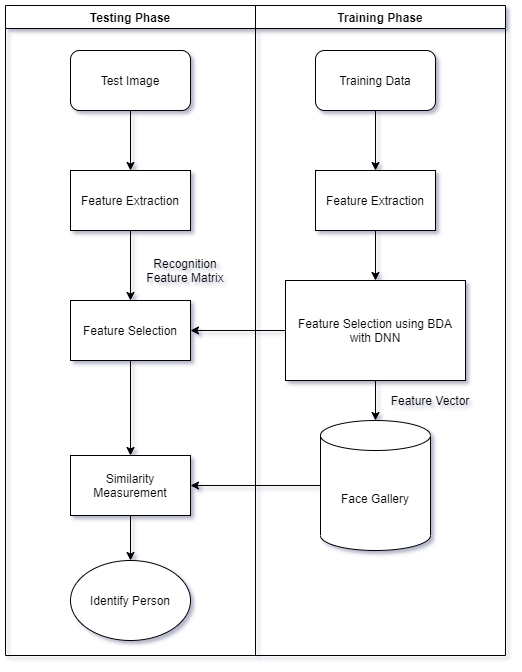

The diagram above was exported from draw.io. Its source (the exported page's mxGraphModel, read from the mxfile embedded in the PNG):
<mxGraphModel dx="1662" dy="794" grid="1" gridSize="10" guides="1" tooltips="1" connect="1" arrows="1" fold="1" page="1" pageScale="1" pageWidth="850" pageHeight="1100" math="0" shadow="0">
  <root>
    <mxCell id="0" />
    <mxCell id="1" parent="0" />
    <mxCell id="oF-7DKYgIwol8HWlkgKt-19" style="edgeStyle=orthogonalEdgeStyle;rounded=0;orthogonalLoop=1;jettySize=auto;html=1;entryX=0.5;entryY=0;entryDx=0;entryDy=0;" parent="1" source="oF-7DKYgIwol8HWlkgKt-3" target="oF-7DKYgIwol8HWlkgKt-4" edge="1">
      <mxGeometry relative="1" as="geometry" />
    </mxCell>
    <mxCell id="oF-7DKYgIwol8HWlkgKt-3" value="Training Data" style="rounded=1;whiteSpace=wrap;html=1;" parent="1" vertex="1">
      <mxGeometry x="470" y="150" width="120" height="60" as="geometry" />
    </mxCell>
    <mxCell id="oF-7DKYgIwol8HWlkgKt-20" style="edgeStyle=orthogonalEdgeStyle;rounded=0;orthogonalLoop=1;jettySize=auto;html=1;" parent="1" source="oF-7DKYgIwol8HWlkgKt-4" target="oF-7DKYgIwol8HWlkgKt-5" edge="1">
      <mxGeometry relative="1" as="geometry" />
    </mxCell>
    <mxCell id="oF-7DKYgIwol8HWlkgKt-4" value="Feature Extraction" style="rounded=0;whiteSpace=wrap;html=1;" parent="1" vertex="1">
      <mxGeometry x="470" y="270" width="120" height="60" as="geometry" />
    </mxCell>
    <mxCell id="oF-7DKYgIwol8HWlkgKt-13" style="edgeStyle=orthogonalEdgeStyle;rounded=0;orthogonalLoop=1;jettySize=auto;html=1;exitX=0.5;exitY=1;exitDx=0;exitDy=0;entryX=0.5;entryY=0;entryDx=0;entryDy=0;entryPerimeter=0;" parent="1" source="oF-7DKYgIwol8HWlkgKt-5" target="oF-7DKYgIwol8HWlkgKt-6" edge="1">
      <mxGeometry relative="1" as="geometry" />
    </mxCell>
    <mxCell id="Oa-oCCDFMcRDUGvEsPfw-3" style="edgeStyle=orthogonalEdgeStyle;rounded=0;orthogonalLoop=1;jettySize=auto;html=1;entryX=1;entryY=0.5;entryDx=0;entryDy=0;" parent="1" source="oF-7DKYgIwol8HWlkgKt-5" target="oF-7DKYgIwol8HWlkgKt-9" edge="1">
      <mxGeometry relative="1" as="geometry" />
    </mxCell>
    <mxCell id="oF-7DKYgIwol8HWlkgKt-5" value="Feature Selection using BDA with DNN" style="rounded=0;whiteSpace=wrap;html=1;" parent="1" vertex="1">
      <mxGeometry x="440" y="380" width="180" height="100" as="geometry" />
    </mxCell>
    <mxCell id="oF-7DKYgIwol8HWlkgKt-15" style="edgeStyle=orthogonalEdgeStyle;rounded=0;orthogonalLoop=1;jettySize=auto;html=1;entryX=1;entryY=0.5;entryDx=0;entryDy=0;" parent="1" source="oF-7DKYgIwol8HWlkgKt-6" target="oF-7DKYgIwol8HWlkgKt-10" edge="1">
      <mxGeometry relative="1" as="geometry" />
    </mxCell>
    <mxCell id="oF-7DKYgIwol8HWlkgKt-6" value="Face Gallery" style="shape=cylinder3;whiteSpace=wrap;html=1;boundedLbl=1;backgroundOutline=1;size=15;" parent="1" vertex="1">
      <mxGeometry x="475" y="520" width="110" height="130" as="geometry" />
    </mxCell>
    <mxCell id="oF-7DKYgIwol8HWlkgKt-18" style="edgeStyle=orthogonalEdgeStyle;rounded=0;orthogonalLoop=1;jettySize=auto;html=1;" parent="1" source="oF-7DKYgIwol8HWlkgKt-7" target="oF-7DKYgIwol8HWlkgKt-8" edge="1">
      <mxGeometry relative="1" as="geometry" />
    </mxCell>
    <mxCell id="oF-7DKYgIwol8HWlkgKt-17" style="edgeStyle=orthogonalEdgeStyle;rounded=0;orthogonalLoop=1;jettySize=auto;html=1;" parent="1" source="oF-7DKYgIwol8HWlkgKt-8" target="oF-7DKYgIwol8HWlkgKt-9" edge="1">
      <mxGeometry relative="1" as="geometry" />
    </mxCell>
    <mxCell id="oF-7DKYgIwol8HWlkgKt-8" value="Feature Extraction" style="rounded=0;whiteSpace=wrap;html=1;" parent="1" vertex="1">
      <mxGeometry x="225" y="270" width="120" height="60" as="geometry" />
    </mxCell>
    <mxCell id="oF-7DKYgIwol8HWlkgKt-16" style="edgeStyle=orthogonalEdgeStyle;rounded=0;orthogonalLoop=1;jettySize=auto;html=1;entryX=0.5;entryY=0;entryDx=0;entryDy=0;" parent="1" source="oF-7DKYgIwol8HWlkgKt-9" target="oF-7DKYgIwol8HWlkgKt-10" edge="1">
      <mxGeometry relative="1" as="geometry" />
    </mxCell>
    <mxCell id="oF-7DKYgIwol8HWlkgKt-9" value="Feature Selection" style="rounded=0;whiteSpace=wrap;html=1;" parent="1" vertex="1">
      <mxGeometry x="225" y="400" width="120" height="60" as="geometry" />
    </mxCell>
    <mxCell id="oF-7DKYgIwol8HWlkgKt-14" style="edgeStyle=orthogonalEdgeStyle;rounded=0;orthogonalLoop=1;jettySize=auto;html=1;entryX=0.5;entryY=0;entryDx=0;entryDy=0;" parent="1" source="oF-7DKYgIwol8HWlkgKt-10" target="oF-7DKYgIwol8HWlkgKt-12" edge="1">
      <mxGeometry relative="1" as="geometry" />
    </mxCell>
    <mxCell id="oF-7DKYgIwol8HWlkgKt-10" value="Similarity Measurement" style="rounded=0;whiteSpace=wrap;html=1;" parent="1" vertex="1">
      <mxGeometry x="225" y="555" width="120" height="60" as="geometry" />
    </mxCell>
    <mxCell id="oF-7DKYgIwol8HWlkgKt-12" value="Identify Person" style="ellipse;whiteSpace=wrap;html=1;" parent="1" vertex="1">
      <mxGeometry x="225" y="660" width="120" height="80" as="geometry" />
    </mxCell>
    <mxCell id="oF-7DKYgIwol8HWlkgKt-22" value="Testing Phase" style="swimlane;" parent="1" vertex="1">
      <mxGeometry x="160" y="105" width="250" height="650" as="geometry" />
    </mxCell>
    <mxCell id="oF-7DKYgIwol8HWlkgKt-7" value="Test Image" style="rounded=1;whiteSpace=wrap;html=1;" parent="oF-7DKYgIwol8HWlkgKt-22" vertex="1">
      <mxGeometry x="65" y="45" width="120" height="60" as="geometry" />
    </mxCell>
    <mxCell id="Oa-oCCDFMcRDUGvEsPfw-2" value="Recognition Feature Matrix" style="text;html=1;strokeColor=none;fillColor=none;align=center;verticalAlign=middle;whiteSpace=wrap;rounded=0;" parent="oF-7DKYgIwol8HWlkgKt-22" vertex="1">
      <mxGeometry x="130" y="255" width="100" height="20" as="geometry" />
    </mxCell>
    <mxCell id="oF-7DKYgIwol8HWlkgKt-23" value="Training Phase" style="swimlane;" parent="1" vertex="1">
      <mxGeometry x="410" y="105" width="250" height="650" as="geometry" />
    </mxCell>
    <mxCell id="Oa-oCCDFMcRDUGvEsPfw-1" value="Feature Vector" style="text;html=1;strokeColor=none;fillColor=none;align=center;verticalAlign=middle;whiteSpace=wrap;rounded=0;" parent="oF-7DKYgIwol8HWlkgKt-23" vertex="1">
      <mxGeometry x="130" y="385" width="90" height="20" as="geometry" />
    </mxCell>
  </root>
</mxGraphModel>